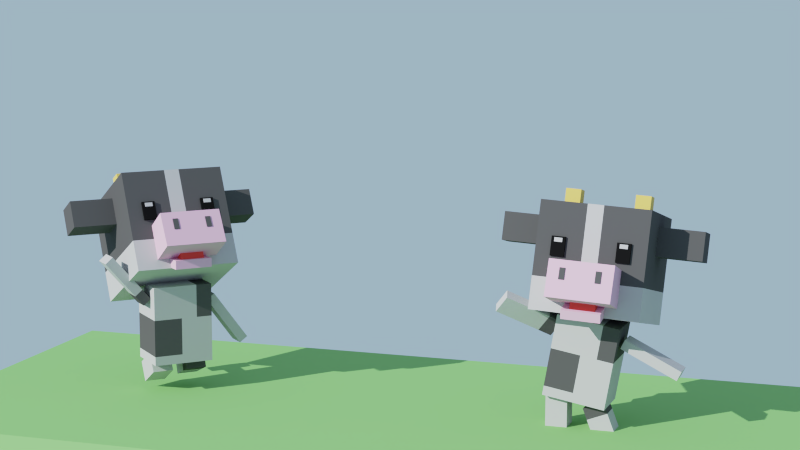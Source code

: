 # Source: Stage1-3_Challenge.blend  (saved by Blender 2.82.7; exported with 4.5.12 LTS)
import bpy
from mathutils import Matrix  # noqa: F401  (used for matrix-valued properties, if any)

bpy.ops.wm.read_factory_settings(use_empty=True)
scene = bpy.context.scene
scene.name = 'Scene'

# ---- collections
col_collection_1 = bpy.data.collections.new('Collection 1'); scene.collection.children.link(col_collection_1)
col_collection_2 = bpy.data.collections.new('Collection 2'); scene.collection.children.link(col_collection_2)
col_collection_cam = bpy.data.collections.new('Collection cam'); scene.collection.children.link(col_collection_cam)

# ---- materials (node trees are filled in below, after node groups)
mat_cow_white = bpy.data.materials.new('Cow_white')
mat_cow_white.alpha_threshold = 0.0
mat_cow_white.diffuse_color = (0.6982, 0.6982, 0.6982, 1.0)
mat_cow_white.roughness = 0.5
mat_cow_gray = bpy.data.materials.new('Cow_Gray')
mat_cow_gray.alpha_threshold = 0.0
mat_cow_gray.diffuse_color = (0.09463, 0.09463, 0.09463, 1.0)
mat_cow_gray.roughness = 0.5
mat_cow_pink = bpy.data.materials.new('Cow_Pink')
mat_cow_pink.alpha_threshold = 0.0
mat_cow_pink.diffuse_color = (0.8, 0.47, 0.6484, 1.0)
mat_cow_pink.roughness = 0.5
mat_mouth = bpy.data.materials.new('mouth')
mat_mouth.alpha_threshold = 0.0
mat_mouth.diffuse_color = (0.7991, 0.06663, 0.05127, 1.0)
mat_mouth.roughness = 0.5
mat_cow_horn = bpy.data.materials.new('Cow_Horn')
mat_cow_horn.alpha_threshold = 0.0
mat_cow_horn.diffuse_color = (0.8, 0.6016, 0.1403, 1.0)
mat_cow_horn.roughness = 0.5
mat_cow_black = bpy.data.materials.new('Cow_Black')
mat_cow_black.alpha_threshold = 0.0
mat_cow_black.diffuse_color = (0.009018, 0.009018, 0.009018, 1.0)
mat_cow_black.roughness = 0.5
mat_ground_brown = bpy.data.materials.new('Ground_Brown')
mat_ground_brown.alpha_threshold = 0.0
mat_ground_brown.diffuse_color = (0.3424, 0.1854, 0.08772, 1.0)
mat_ground_brown.roughness = 0.5
mat_ground_green = bpy.data.materials.new('Ground_Green')
mat_ground_green.alpha_threshold = 0.0
mat_ground_green.diffuse_color = (0.2684, 0.5596, 0.1923, 1.0)
mat_ground_green.roughness = 0.5

# ---- material node trees
mat_cow_white.use_nodes = True; mat_cow_white.node_tree.nodes.clear()
_N = mat_cow_white.node_tree.nodes; _L = mat_cow_white.node_tree.links
n0 = _N.new('ShaderNodeOutputMaterial'); n0.name = 'Material Output'; n0.location = (300, 300)
n1 = _N.new('ShaderNodeBsdfPrincipled'); n1.name = 'Principled BSDF'; n1.location = (10, 300)
n1.width = 150
n1.subsurface_method = 'BURLEY'
n1.inputs[0].default_value = (0.5173, 0.5173, 0.5173, 1.0)
n1.inputs[2].default_value = 0.9
n1.inputs[3].default_value = 1.45
n1.inputs[9].default_value = (1.0, 1.0, 1.0)
n1.inputs[27].default_value = (0.0, 0.0, 0.0, 1.0)
n1.inputs[28].default_value = 1.0
_L.new(n1.outputs[0], n0.inputs[0])
n0.is_active_output = True
mat_cow_gray.use_nodes = True; mat_cow_gray.node_tree.nodes.clear()
_N = mat_cow_gray.node_tree.nodes; _L = mat_cow_gray.node_tree.links
n0 = _N.new('ShaderNodeOutputMaterial'); n0.name = 'Material Output'; n0.location = (300, 300)
n1 = _N.new('ShaderNodeBsdfDiffuse'); n1.name = 'Diffuse BSDF'; n1.location = (10, 300)
n1.inputs[0].default_value = (0.09531, 0.09531, 0.09531, 1.0)
_L.new(n1.outputs[0], n0.inputs[0])
n0.is_active_output = True
mat_cow_pink.use_nodes = True; mat_cow_pink.node_tree.nodes.clear()
_N = mat_cow_pink.node_tree.nodes; _L = mat_cow_pink.node_tree.links
n0 = _N.new('ShaderNodeOutputMaterial'); n0.name = 'Material Output'; n0.location = (300, 300)
n1 = _N.new('ShaderNodeBsdfPrincipled'); n1.name = 'Principled BSDF'; n1.location = (10, 300)
n1.width = 150
n1.subsurface_method = 'BURLEY'
n1.inputs[0].default_value = (0.7991, 0.4678, 0.6514, 1.0)
n1.inputs[2].default_value = 0.9
n1.inputs[3].default_value = 1.45
n1.inputs[9].default_value = (1.0, 1.0, 1.0)
n1.inputs[27].default_value = (0.0, 0.0, 0.0, 1.0)
n1.inputs[28].default_value = 1.0
_L.new(n1.outputs[0], n0.inputs[0])
n0.is_active_output = True
mat_mouth.use_nodes = True; mat_mouth.node_tree.nodes.clear()
_N = mat_mouth.node_tree.nodes; _L = mat_mouth.node_tree.links
n0 = _N.new('ShaderNodeOutputMaterial'); n0.name = 'Material Output'; n0.location = (300, 300)
n1 = _N.new('ShaderNodeBsdfPrincipled'); n1.name = 'Principled BSDF'; n1.location = (10, 300)
n1.width = 150
n1.subsurface_method = 'BURLEY'
n1.inputs[0].default_value = (0.8, 0.06716, 0.05199, 1.0)
n1.inputs[2].default_value = 0.9
n1.inputs[3].default_value = 1.45
n1.inputs[9].default_value = (1.0, 1.0, 1.0)
n1.inputs[27].default_value = (0.0, 0.0, 0.0, 1.0)
n1.inputs[28].default_value = 1.0
_L.new(n1.outputs[0], n0.inputs[0])
n0.is_active_output = True
mat_cow_horn.use_nodes = True; mat_cow_horn.node_tree.nodes.clear()
_N = mat_cow_horn.node_tree.nodes; _L = mat_cow_horn.node_tree.links
n0 = _N.new('ShaderNodeOutputMaterial'); n0.name = 'Material Output'; n0.location = (300, 300)
n1 = _N.new('ShaderNodeBsdfPrincipled'); n1.name = 'Principled BSDF'; n1.location = (10, 300)
n1.width = 150
n1.subsurface_method = 'BURLEY'
n1.inputs[0].default_value = (0.7991, 0.6038, 0.1413, 1.0)
n1.inputs[2].default_value = 0.9
n1.inputs[3].default_value = 1.45
n1.inputs[9].default_value = (1.0, 1.0, 1.0)
n1.inputs[27].default_value = (0.0, 0.0, 0.0, 1.0)
n1.inputs[28].default_value = 1.0
_L.new(n1.outputs[0], n0.inputs[0])
n0.is_active_output = True
mat_cow_black.use_nodes = True; mat_cow_black.node_tree.nodes.clear()
_N = mat_cow_black.node_tree.nodes; _L = mat_cow_black.node_tree.links
n0 = _N.new('ShaderNodeOutputMaterial'); n0.name = 'Material Output'; n0.location = (300, 300)
n1 = _N.new('ShaderNodeBsdfDiffuse'); n1.name = 'Diffuse BSDF'; n1.location = (10, 300)
n1.inputs[0].default_value = (0.009134, 0.009134, 0.009134, 1.0)
_L.new(n1.outputs[0], n0.inputs[0])
n0.is_active_output = True
mat_ground_brown.use_nodes = True; mat_ground_brown.node_tree.nodes.clear()
_N = mat_ground_brown.node_tree.nodes; _L = mat_ground_brown.node_tree.links
n0 = _N.new('ShaderNodeOutputMaterial'); n0.name = 'マテリアル出力'; n0.location = (300, 300)
n1 = _N.new('ShaderNodeBsdfDiffuse'); n1.name = 'ディフューズBSDF'; n1.location = (10, 300)
n1.inputs[0].default_value = (0.3419, 0.1845, 0.08866, 1.0)
_L.new(n1.outputs[0], n0.inputs[0])
n0.is_active_output = True
mat_ground_green.use_nodes = True; mat_ground_green.node_tree.nodes.clear()
_N = mat_ground_green.node_tree.nodes; _L = mat_ground_green.node_tree.links
n0 = _N.new('ShaderNodeOutputMaterial'); n0.name = 'マテリアル出力'; n0.location = (300, 300)
n1 = _N.new('ShaderNodeBsdfDiffuse'); n1.name = 'ディフューズBSDF'; n1.location = (10, 300)
n1.inputs[0].default_value = (0.2705, 0.5583, 0.1912, 1.0)
_L.new(n1.outputs[0], n0.inputs[0])
n0.is_active_output = True

# ---- world
world_world = bpy.data.worlds.new('World'); scene.world = world_world
world_world.use_nodes = True; world_world.node_tree.nodes.clear()
_N = world_world.node_tree.nodes; _L = world_world.node_tree.links
n0 = _N.new('ShaderNodeOutputWorld'); n0.name = 'World Output'; n0.location = (300, 300)
n1 = _N.new('ShaderNodeBackground'); n1.name = 'Background'; n1.location = (10, 300)
n1.inputs[0].default_value = (0.4067, 0.5619, 0.723, 1.0)
_L.new(n1.outputs[0], n0.inputs[0])
n0.is_active_output = True
world_world.color = (0.05088, 0.05088, 0.05088)
world_world.use_sun_shadow = False
world_world.sun_shadow_jitter_overblur = 0.0
world_world.cycles.sampling_method = 'NONE'
world_world.cycles.sample_map_resolution = 256

# ---- cameras
cam_camera = bpy.data.cameras.new('Camera')
cam_camera.clip_end = 100.0
cam_camera.lens = 75.0
cam_camera.sensor_width = 32.0
cam_camera.sensor_height = 18.0
cam_camera.display_size = 2.0
cam_camera.dof.focus_distance = 0.0
cam_camera.dof.aperture_fstop = 128.0

# ---- lights
light_sun = bpy.data.lights.new('Sun', 'SUN')
light_sun.transmission_factor = 0.0
light_sun.energy = 5.0
light_sun.shadow_buffer_clip_start = 0.5
light_sun.shadow_soft_size = 0.1
light_sun.shadow_cascade_max_distance = 1000.0

# ---- meshes
me_hakoushi_body = bpy.data.meshes.new('Hakoushi_Body')
me_hakoushi_body.from_pydata([(0.1434, 0.1127, -0.07748), (0.1434, -0.1127, -0.07748), (-0.1434, -0.1127, -0.07748), (-0.1434, 0.1127, -0.07748), (0.1434, 0.1127, 0.2975), (0.1434, -0.1127, 0.2975), (-0.1434, -0.1127, 0.2975), (-0.1434, 0.1127, 0.2975), (-0.007431, 0.1127, -0.03415), (-0.007431, -0.1127, -0.03415), (-0.007431, 0.1127, 0.1412), (-0.007431, -0.1127, 0.1412), (-0.007431, -0.1127, 0.2975), (-0.007431, 0.1127, 0.2975), (-0.007431, -0.1127, -0.07748), (-0.007431, 0.1127, -0.07748), (-0.1434, 0.1127, 0.1412), (-0.1434, -0.1127, 0.1412), (0.1434, -0.1127, 0.1412), (0.1434, 0.1127, 0.1412), (-0.1434, 0.1127, -0.03415), (-0.1434, -0.1127, -0.03415), (0.1434, -0.1127, -0.03415), (0.1434, 0.1127, -0.03415), (0.068, 0.1127, -0.03415), (0.068, -0.1127, -0.03415), (0.068, 0.1127, 0.1412), (0.068, -0.1127, 0.1412), (0.068, -0.1127, 0.2975), (0.068, 0.1127, 0.2975), (0.068, -0.1127, -0.07748), (0.068, 0.1127, -0.07748)], [], [(15, 14, 2, 3), (13, 7, 6, 12), (19, 4, 5, 18), (11, 12, 6, 17), (17, 6, 7, 16), (8, 15, 3, 20), (25, 27, 11, 9), (29, 26, 10, 13), (30, 25, 9, 14), (26, 24, 8, 10), (23, 19, 18, 22), (9, 11, 17, 21), (21, 17, 16, 20), (13, 10, 16, 7), (0, 23, 22, 1), (14, 9, 21, 2), (2, 21, 20, 3), (10, 8, 20, 16), (24, 31, 15, 8), (27, 28, 12, 11), (29, 13, 12, 28), (31, 30, 14, 15), (0, 1, 30, 31), (4, 29, 28, 5), (18, 5, 28, 27), (23, 0, 31, 24), (19, 23, 24, 26), (1, 22, 25, 30), (4, 19, 26, 29), (22, 18, 27, 25)])
me_hakoushi_body.polygons.foreach_set('material_index', [0, 0, 1, 0, 0, 0, 0, 0, 0, 0, 0, 1, 1, 0, 0, 0, 0, 1, 0, 0, 0, 0, 0, 1, 1, 0, 0, 0, 1, 0])
me_hakoushi_body.materials.append(mat_cow_white)
me_hakoushi_body.materials.append(mat_cow_gray)
me_hakoushi_body.use_remesh_preserve_volume = False
me_hakoushi_body.use_remesh_preserve_attributes = False
me_hakoushi_body.use_mirror_vertex_groups = False
me_hakoushi_body.update()
me_hakoushi_leg_l = bpy.data.meshes.new('Hakoushi_Leg.L')
me_hakoushi_leg_l.from_pydata([(0.04954, 0.04954, -0.1432), (0.04954, -0.04954, -0.1432), (-0.04954, -0.04954, -0.1432), (-0.04954, 0.04954, -0.1432), (0.04954, 0.04954, 0.0), (0.04954, -0.04954, 0.0), (-0.04954, -0.04954, 0.0), (-0.04954, 0.04954, 0.0), (0.04954, 0.04954, -0.05326), (0.04954, -0.04954, -0.05326), (-0.04954, -0.04954, -0.05326), (-0.04954, 0.04954, -0.05326)], [], [(0, 1, 2, 3), (4, 7, 6, 5), (8, 4, 5, 9), (9, 5, 6, 10), (10, 6, 7, 11), (8, 0, 3, 11), (4, 8, 11, 7), (2, 10, 11, 3), (1, 9, 10, 2), (0, 8, 9, 1)])
me_hakoushi_leg_l.polygons.foreach_set('material_index', [0, 1, 1, 1, 1, 0, 1, 0, 0, 0])
me_hakoushi_leg_l.materials.append(mat_cow_white)
me_hakoushi_leg_l.materials.append(mat_cow_gray)
me_hakoushi_leg_l.use_remesh_preserve_volume = False
me_hakoushi_leg_l.use_remesh_preserve_attributes = False
me_hakoushi_leg_l.use_mirror_vertex_groups = False
me_hakoushi_leg_l.update()
me_hakoushi_arm_r = bpy.data.meshes.new('Hakoushi_Arm.R')
me_hakoushi_arm_r.from_pydata([(-0.2824, 0.04954, -0.02309), (-0.2824, -0.04954, -0.02309), (-0.2824, -0.04954, 0.02309), (-0.2824, 0.04954, 0.02309), (0.0, 0.04954, -0.02309), (0.0, -0.04954, -0.02309), (0.0, -0.04954, 0.02309), (0.0, 0.04954, 0.02309), (-0.06422, 0.04954, -0.02309), (-0.06422, -0.04954, -0.02309), (-0.06422, -0.04954, 0.02309), (-0.06422, 0.04954, 0.02309)], [], [(0, 1, 2, 3), (4, 7, 6, 5), (8, 4, 5, 9), (9, 5, 6, 10), (10, 6, 7, 11), (8, 0, 3, 11), (4, 8, 11, 7), (2, 10, 11, 3), (1, 9, 10, 2), (0, 8, 9, 1)])
me_hakoushi_arm_r.polygons.foreach_set('material_index', [0, 1, 1, 1, 1, 0, 1, 0, 0, 0])
me_hakoushi_arm_r.materials.append(mat_cow_white)
me_hakoushi_arm_r.materials.append(mat_cow_gray)
me_hakoushi_arm_r.use_remesh_preserve_volume = False
me_hakoushi_arm_r.use_remesh_preserve_attributes = False
me_hakoushi_arm_r.use_mirror_vertex_groups = False
me_hakoushi_arm_r.update()
me_hakoushi_arm_l = bpy.data.meshes.new('Hakoushi_Arm.L')
me_hakoushi_arm_l.from_pydata([(0.2824, 0.04954, 0.02309), (0.2824, -0.04954, 0.02309), (0.2824, -0.04954, -0.02309), (0.2824, 0.04954, -0.02309), (0.0, 0.04954, 0.02309), (0.0, -0.04954, 0.02309), (0.0, -0.04954, -0.02309), (0.0, 0.04954, -0.02309)], [], [(0, 1, 2, 3), (4, 7, 6, 5), (0, 4, 5, 1), (1, 5, 6, 2), (2, 6, 7, 3), (4, 0, 3, 7)])
me_hakoushi_arm_l.materials.append(mat_cow_white)
me_hakoushi_arm_l.use_remesh_preserve_volume = False
me_hakoushi_arm_l.use_remesh_preserve_attributes = False
me_hakoushi_arm_l.use_mirror_vertex_groups = False
me_hakoushi_arm_l.update()
me_hakoushi_leg_r = bpy.data.meshes.new('Hakoushi_Leg.R')
me_hakoushi_leg_r.from_pydata([(0.04954, 0.04954, -0.1432), (0.04954, -0.04954, -0.1432), (-0.04954, -0.04954, -0.1432), (-0.04954, 0.04954, -0.1432), (0.04954, 0.04954, 0.0), (0.04954, -0.04954, 0.0), (-0.04954, -0.04954, 0.0), (-0.04954, 0.04954, 0.0)], [], [(0, 1, 2, 3), (4, 7, 6, 5), (0, 4, 5, 1), (1, 5, 6, 2), (2, 6, 7, 3), (4, 0, 3, 7)])
me_hakoushi_leg_r.materials.append(mat_cow_white)
me_hakoushi_leg_r.use_remesh_preserve_volume = False
me_hakoushi_leg_r.use_remesh_preserve_attributes = False
me_hakoushi_leg_r.use_mirror_vertex_groups = False
me_hakoushi_leg_r.update()
me_hakoushi_head = bpy.data.meshes.new('Hakoushi_Head')
me_hakoushi_head.from_pydata([(0.2473, 0.2473, 1.49e-08), (0.2473, -0.2473, 1.49e-08), (-0.2473, -0.2473, 1.49e-08), (-0.2473, 0.2473, 1.49e-08), (0.2473, 0.2473, 0.4863), (0.2473, -0.2473, 0.4863), (-0.2473, -0.2473, 0.4863), (-0.2473, 0.2473, 0.4863), (0.1448, -0.1966, 0.04195), (0.1448, -0.4073, 0.06094), (-0.1448, -0.4073, 0.06094), (-0.1448, -0.1966, 0.04195), (0.1448, -0.1816, 0.2085), (0.1448, -0.3923, 0.2275), (-0.1448, -0.3923, 0.2275), (-0.1448, -0.1816, 0.2085), (0.09077, -0.2163, 0.01615), (0.09077, -0.3031, -0.02523), (-0.08569, -0.3031, -0.02523), (-0.08569, -0.2163, 0.01615), (0.09077, -0.2343, 0.05402), (0.09077, -0.3212, 0.01265), (-0.08569, -0.3212, 0.01265), (-0.08569, -0.2343, 0.05402), (0.06107, -0.2461, 0.01045), (0.06107, -0.3003, 0.003608), (-0.05091, -0.3003, 0.003608), (-0.05091, -0.2461, 0.01045), (0.06107, -0.2557, 0.08665), (0.06107, -0.3099, 0.0798), (-0.05091, -0.3099, 0.0798), (-0.05091, -0.2557, 0.08665), (0.2473, 0.2473, 0.1491), (0.2473, -0.2473, 0.1491), (-0.2473, -0.2473, 0.1491), (-0.2473, 0.2473, 0.1491), (0.03653, 0.2473, 1.49e-08), (-0.03653, 0.2473, 1.49e-08), (0.03653, -0.2473, 1.49e-08), (-0.03653, -0.2473, 1.49e-08), (0.03653, 0.2473, 0.4863), (-0.03653, 0.2473, 0.4863), (0.03653, -0.2473, 0.4863), (-0.03653, -0.2473, 0.4863), (0.03653, 0.2473, 0.1491), (-0.03653, 0.2473, 0.1491), (0.03653, -0.2473, 0.1491), (-0.03653, -0.2473, 0.1491), (-0.1274, -0.2481, 0.3066), (-0.1274, -0.2613, 0.3066), (-0.1636, -0.2613, 0.3066), (-0.1636, -0.2481, 0.3066), (-0.1274, -0.2481, 0.3252), (-0.1274, -0.2613, 0.3252), (-0.1636, -0.2613, 0.3252), (-0.1636, -0.2481, 0.3252), (-0.1142, -0.1961, 0.2438), (-0.1142, -0.2587, 0.2438), (-0.1768, -0.2587, 0.2438), (-0.1768, -0.1961, 0.2438), (-0.1142, -0.1961, 0.3314), (-0.1142, -0.2587, 0.3314), (-0.1768, -0.2587, 0.3314), (-0.1768, -0.1961, 0.3314), (-0.1944, -0.02124, 0.5613), (-0.1246, -0.02124, 0.5613), (-0.1944, 0.04851, 0.5613), (-0.1246, 0.04851, 0.5613), (-0.1943, -0.02122, 0.4788), (-0.1246, -0.02122, 0.4788), (-0.1943, 0.04849, 0.4788), (-0.1246, 0.04849, 0.4788), (-0.2036, 0.07908, 0.4277), (-0.2036, 0.07908, 0.2968), (-0.2036, -0.05181, 0.4277), (-0.2036, -0.05181, 0.2968), (-0.4555, 0.07908, 0.4277), (-0.4555, 0.07908, 0.2968), (-0.4555, -0.05181, 0.4277), (-0.4555, -0.05181, 0.2968), (-0.06688, -0.3919, 0.1413), (-0.06688, -0.4032, 0.1423), (-0.09215, -0.4032, 0.1423), (-0.09215, -0.3919, 0.1413), (-0.06688, -0.3871, 0.1926), (-0.06688, -0.3984, 0.1936), (-0.09215, -0.3984, 0.1936), (-0.09215, -0.3871, 0.1926), (0.1274, -0.2481, 0.3066), (0.1274, -0.2613, 0.3066), (0.1636, -0.2613, 0.3066), (0.1636, -0.2481, 0.3066), (0.1274, -0.2481, 0.3252), (0.1274, -0.2613, 0.3252), (0.1636, -0.2613, 0.3252), (0.1636, -0.2481, 0.3252), (0.1142, -0.1961, 0.2438), (0.1142, -0.2587, 0.2438), (0.1768, -0.2587, 0.2438), (0.1768, -0.1961, 0.2438), (0.1142, -0.1961, 0.3314), (0.1142, -0.2587, 0.3314), (0.1768, -0.2587, 0.3314), (0.1768, -0.1961, 0.3314), (0.1944, -0.02124, 0.5613), (0.1246, -0.02124, 0.5613), (0.1944, 0.04851, 0.5613), (0.1246, 0.04851, 0.5613), (0.1943, -0.02122, 0.4788), (0.1246, -0.02122, 0.4788), (0.1943, 0.04849, 0.4788), (0.1246, 0.04849, 0.4788), (0.2036, 0.07908, 0.4277), (0.2036, 0.07908, 0.2968), (0.2036, -0.05181, 0.4277), (0.2036, -0.05181, 0.2968), (0.4555, 0.07908, 0.4277), (0.4555, 0.07908, 0.2968), (0.4555, -0.05181, 0.4277), (0.4555, -0.05181, 0.2968), (0.06688, -0.3919, 0.1413), (0.06688, -0.4032, 0.1423), (0.09215, -0.4032, 0.1423), (0.09215, -0.3919, 0.1413), (0.06688, -0.3871, 0.1926), (0.06688, -0.3984, 0.1936), (0.09215, -0.3984, 0.1936), (0.09215, -0.3871, 0.1926)], [], [(37, 39, 2, 3), (41, 7, 6, 43), (32, 4, 5, 33), (47, 43, 6, 34), (34, 6, 7, 35), (45, 37, 3, 35), (8, 9, 10, 11), (12, 15, 14, 13), (8, 12, 13, 9), (9, 13, 14, 10), (10, 14, 15, 11), (12, 8, 11, 15), (16, 17, 18, 19), (20, 23, 22, 21), (16, 20, 21, 17), (17, 21, 22, 18), (18, 22, 23, 19), (20, 16, 19, 23), (24, 25, 26, 27), (28, 31, 30, 29), (24, 28, 29, 25), (25, 29, 30, 26), (26, 30, 31, 27), (28, 24, 27, 31), (41, 45, 35, 7), (2, 34, 35, 3), (39, 47, 34, 2), (0, 32, 33, 1), (1, 33, 46, 38), (38, 46, 47, 39), (4, 32, 44, 40), (40, 44, 45, 41), (32, 0, 36, 44), (44, 36, 37, 45), (33, 5, 42, 46), (46, 42, 43, 47), (4, 40, 42, 5), (40, 41, 43, 42), (0, 1, 38, 36), (36, 38, 39, 37), (48, 49, 50, 51), (52, 55, 54, 53), (48, 52, 53, 49), (49, 53, 54, 50), (50, 54, 55, 51), (52, 48, 51, 55), (56, 57, 58, 59), (60, 63, 62, 61), (56, 60, 61, 57), (57, 61, 62, 58), (58, 62, 63, 59), (60, 56, 59, 63), (66, 67, 71, 70), (66, 70, 68, 64), (68, 69, 65, 64), (71, 67, 65, 69), (64, 65, 67, 66), (70, 71, 69, 68), (77, 73, 75, 79), (79, 78, 76, 77), (72, 76, 78, 74), (73, 72, 74, 75), (77, 76, 72, 73), (75, 74, 78, 79), (80, 81, 82, 83), (84, 87, 86, 85), (80, 84, 85, 81), (81, 85, 86, 82), (82, 86, 87, 83), (84, 80, 83, 87), (88, 91, 90, 89), (92, 93, 94, 95), (88, 89, 93, 92), (89, 90, 94, 93), (90, 91, 95, 94), (92, 95, 91, 88), (96, 99, 98, 97), (100, 101, 102, 103), (96, 97, 101, 100), (97, 98, 102, 101), (98, 99, 103, 102), (100, 103, 99, 96), (106, 110, 111, 107), (106, 104, 108, 110), (108, 104, 105, 109), (111, 109, 105, 107), (104, 106, 107, 105), (110, 108, 109, 111), (117, 119, 115, 113), (119, 117, 116, 118), (112, 114, 118, 116), (113, 115, 114, 112), (117, 113, 112, 116), (115, 119, 118, 114), (120, 123, 122, 121), (124, 125, 126, 127), (120, 121, 125, 124), (121, 122, 126, 125), (122, 123, 127, 126), (124, 127, 123, 120)])
me_hakoushi_head.polygons.foreach_set('material_index', [3, 2, 2, 2, 2, 3, 0, 0, 0, 0, 0, 0, 0, 0, 0, 0, 0, 0, 1, 1, 1, 1, 1, 1, 2, 3, 3, 3, 3, 3, 2, 3, 3, 3, 2, 3, 2, 3, 3, 3, 3, 3, 3, 3, 3, 3, 5, 5, 5, 5, 5, 5, 4, 4, 4, 4, 4, 4, 2, 2, 2, 2, 2, 2, 2, 2, 2, 2, 2, 2, 3, 3, 3, 3, 3, 3, 5, 5, 5, 5, 5, 5, 4, 4, 4, 4, 4, 4, 2, 2, 2, 2, 2, 2, 2, 2, 2, 2, 2, 2])
_uv = me_hakoushi_head.uv_layers.new(name='UVMap')
_uv.uv.foreach_set('vector', [0.0, 0.0, 0.0, 0.0, 0.0, 0.0, 0.0, 0.0, 0.0, 0.0, 0.0, 0.0, 0.0, 0.0, 0.0, 0.0, 0.0, 0.0, 0.0, 0.0, 0.0, 0.0, 0.0, 0.0, 0.0, 0.0, 0.0, 0.0, 0.0, 0.0, 0.0, 0.0, 0.0, 0.0, 0.0, 0.0, 0.0, 0.0, 0.0, 0.0, 0.0, 0.0, 0.0, 0.0, 0.0, 0.0, 0.0, 0.0, 0.0, 0.0, 0.0, 0.0, 0.0, 0.0, 0.0, 0.0, 0.0, 0.0, 0.0, 0.0, 0.0, 0.0, 0.0, 0.0, 0.0, 0.0, 0.0, 0.0, 0.0, 0.0, 0.0, 0.0, 0.0, 0.0, 0.0, 0.0, 0.0, 0.0, 0.0, 0.0, 0.0, 0.0, 0.0, 0.0, 0.0, 0.0, 0.0, 0.0, 0.0, 0.0, 0.0, 0.0, 0.0, 0.0, 0.0, 0.0, 0.0, 0.0, 0.0, 0.0, 0.0, 0.0, 0.0, 0.0, 0.0, 0.0, 0.0, 0.0, 0.0, 0.0, 0.0, 0.0, 0.0, 0.0, 0.0, 0.0, 0.0, 0.0, 0.0, 0.0, 0.0, 0.0, 0.0, 0.0, 0.0, 0.0, 0.0, 0.0, 0.0, 0.0, 0.0, 0.0, 0.0, 0.0, 0.0, 0.0, 0.0, 0.0, 0.0, 0.0, 0.0, 0.0, 0.0, 0.0, 0.0, 0.0, 0.0, 0.0, 0.0, 0.0, 0.0, 0.0, 0.0, 0.0, 0.0, 0.0, 0.0, 0.0, 0.0, 0.0, 0.0, 0.0, 0.0, 0.0, 0.0, 0.0, 0.0, 0.0, 0.0, 0.0, 0.0, 0.0, 0.0, 0.0, 0.0, 0.0, 0.0, 0.0, 0.0, 0.0, 0.0, 0.0, 0.0, 0.0, 0.0, 0.0, 0.0, 0.0, 0.0, 0.0, 0.0, 0.0, 0.0, 0.0, 0.0, 0.0, 0.0, 0.0, 0.0, 0.0, 0.0, 0.0, 0.0, 0.0, 0.0, 0.0, 0.0, 0.0, 0.0, 0.0, 0.0, 0.0, 0.0, 0.0, 0.0, 0.0, 0.0, 0.0, 0.0, 0.0, 0.0, 0.0, 0.0, 0.0, 0.0, 0.0, 0.0, 0.0, 0.0, 0.0, 0.0, 0.0, 0.0, 0.0, 0.0, 0.0, 0.0, 0.0, 0.0, 0.0, 0.0, 0.0, 0.0, 0.0, 0.0, 0.0, 0.0, 0.0, 0.0, 0.0, 0.0, 0.0, 0.0, 0.0, 0.0, 0.0, 0.0, 0.0, 0.0, 0.0, 0.0, 0.0, 0.0, 0.0, 0.0, 0.0, 0.0, 0.0, 0.0, 0.0, 0.0, 0.0, 0.0, 0.0, 0.0, 0.0, 0.0, 0.0, 0.0, 0.0, 0.0, 0.0, 0.0, 0.0, 0.0, 0.0, 0.0, 0.0, 0.0, 0.0, 0.0, 0.0, 0.0, 0.0, 0.0, 0.0, 0.0, 0.0, 0.0, 0.0, 0.0, 0.0, 0.0, 0.0, 0.0, 0.0, 0.0, 0.0, 0.0, 0.0, 0.0, 0.0, 0.0, 0.0, 0.0, 0.0, 0.0, 0.0, 0.0, 0.0, 0.0, 0.0, 1.0, 0.0, 1.0, 1.0, 0.0, 1.0, 0.0, 0.0, 1.0, 0.0, 1.0, 1.0, 0.0, 1.0, 0.0, 0.0, 1.0, 0.0, 1.0, 1.0, 0.0, 1.0, 0.0, 0.0, 1.0, 0.0, 1.0, 1.0, 0.0, 1.0, 0.0, 0.0, 1.0, 0.0, 1.0, 1.0, 0.0, 1.0, 0.0, 0.0, 1.0, 0.0, 1.0, 1.0, 0.0, 1.0, 0.0, 0.0, 0.0, 0.0, 0.0, 0.0, 0.0, 0.0, 0.0, 0.0, 0.0, 0.0, 0.0, 0.0, 0.0, 0.0, 0.0, 0.0, 0.0, 0.0, 0.0, 0.0, 0.0, 0.0, 0.0, 0.0, 0.0, 0.0, 0.0, 0.0, 0.0, 0.0, 0.0, 0.0, 0.0, 0.0, 0.0, 0.0, 0.0, 0.0, 0.0, 0.0, 0.0, 0.0, 0.0, 0.0, 0.0, 0.0, 0.0, 0.0, 0.0, 0.0, 0.0, 0.0, 0.0, 0.0, 0.0, 0.0, 0.0, 0.0, 0.0, 0.0, 0.0, 0.0, 0.0, 0.0, 0.0, 0.0, 0.0, 0.0, 0.0, 0.0, 0.0, 0.0, 0.0, 0.0, 0.0, 0.0, 0.0, 0.0, 0.0, 0.0, 0.0, 0.0, 0.0, 0.0, 0.0, 0.0, 0.0, 0.0, 0.0, 0.0, 0.0, 0.0, 0.0, 0.0, 0.0, 0.0, 0.0, 0.0, 0.0, 0.0, 0.0, 0.0, 0.0, 0.0, 0.0, 0.0, 0.0, 0.0, 0.0, 0.0, 0.0, 0.0, 0.0, 0.0, 0.0, 0.0, 0.0, 0.0, 0.0, 0.0, 0.0, 0.0, 0.0, 0.0, 0.0, 0.0, 0.0, 0.0, 0.0, 0.0, 0.0, 0.0, 0.0, 0.0, 0.0, 0.0, 0.0, 0.0, 0.0, 0.0, 0.0, 0.0, 0.0, 0.0, 0.0, 0.0, 0.0, 0.0, 0.0, 0.0, 0.0, 0.0, 0.0, 0.0, 0.0, 0.0, 0.0, 0.0, 0.0, 0.0, 0.0, 0.0, 0.0, 0.0, 0.0, 0.0, 0.0, 0.0, 0.0, 0.0, 0.0, 0.0, 0.0, 0.0, 0.0, 0.0, 0.0, 0.0, 0.0, 0.0, 0.0, 0.0, 0.0, 0.0, 0.0, 0.0, 0.0, 0.0, 0.0, 0.0, 0.0, 0.0, 0.0, 1.0, 1.0, 1.0, 1.0, 0.0, 0.0, 0.0, 0.0, 1.0, 1.0, 1.0, 1.0, 0.0, 0.0, 0.0, 0.0, 1.0, 1.0, 1.0, 1.0, 0.0, 0.0, 0.0, 0.0, 1.0, 1.0, 1.0, 1.0, 0.0, 0.0, 0.0, 0.0, 1.0, 1.0, 1.0, 1.0, 0.0, 0.0, 0.0, 0.0, 1.0, 1.0, 1.0, 1.0, 0.0, 0.0, 0.0, 0.0, 0.0, 0.0, 0.0, 0.0, 0.0, 0.0, 0.0, 0.0, 0.0, 0.0, 0.0, 0.0, 0.0, 0.0, 0.0, 0.0, 0.0, 0.0, 0.0, 0.0, 0.0, 0.0, 0.0, 0.0, 0.0, 0.0, 0.0, 0.0, 0.0, 0.0, 0.0, 0.0, 0.0, 0.0, 0.0, 0.0, 0.0, 0.0, 0.0, 0.0, 0.0, 0.0, 0.0, 0.0, 0.0, 0.0, 0.0, 0.0, 0.0, 0.0, 0.0, 0.0, 0.0, 0.0, 0.0, 0.0, 0.0, 0.0, 0.0, 0.0, 0.0, 0.0, 0.0, 0.0, 0.0, 0.0, 0.0, 0.0, 0.0, 0.0, 0.0, 0.0, 0.0, 0.0, 0.0, 0.0, 0.0, 0.0, 0.0, 0.0, 0.0, 0.0, 0.0, 0.0, 0.0, 0.0, 0.0, 0.0, 0.0, 0.0, 0.0, 0.0, 0.0, 0.0, 0.0, 0.0, 0.0, 0.0, 0.0, 0.0, 0.0, 0.0, 0.0, 0.0, 0.0, 0.0, 0.0, 0.0, 0.0, 0.0, 0.0, 0.0, 0.0, 0.0, 0.0, 0.0, 0.0, 0.0, 0.0, 0.0, 0.0, 0.0, 0.0, 0.0, 0.0, 0.0, 0.0, 0.0, 0.0, 0.0, 0.0, 0.0, 0.0, 0.0, 0.0, 0.0, 0.0, 0.0, 0.0, 0.0, 0.0, 0.0, 0.0, 0.0, 0.0, 0.0, 0.0, 0.0, 0.0, 0.0, 0.0, 0.0, 0.0, 0.0, 0.0, 0.0, 0.0, 0.0, 0.0, 0.0, 0.0, 0.0, 0.0, 0.0, 0.0, 0.0, 0.0, 0.0, 0.0, 0.0, 0.0, 0.0, 0.0, 0.0, 0.0, 0.0, 0.0, 0.0, 0.0, 0.0, 0.0, 0.0, 0.0, 0.0, 0.0, 0.0, 0.0, 0.0, 0.0])
me_hakoushi_head.materials.append(mat_cow_pink)
me_hakoushi_head.materials.append(mat_mouth)
me_hakoushi_head.materials.append(mat_cow_gray)
me_hakoushi_head.materials.append(mat_cow_white)
me_hakoushi_head.materials.append(mat_cow_horn)
me_hakoushi_head.materials.append(mat_cow_black)
me_hakoushi_head.use_remesh_preserve_volume = False
me_hakoushi_head.use_remesh_preserve_attributes = False
me_hakoushi_head.use_mirror_vertex_groups = False
me_hakoushi_head.update()
me_hakoushi_tail = bpy.data.meshes.new('Hakoushi_Tail')
me_hakoushi_tail.from_pydata([(0.04088, 0.1029, -0.03875), (0.04088, 0.02111, -0.03875), (-0.04088, 0.02111, -0.03875), (-0.04088, 0.1029, -0.03875), (0.04088, 0.1029, 0.03875), (0.04088, 0.02111, 0.03875), (-0.04088, 0.02111, 0.03875), (-0.04088, 0.1029, 0.03875), (0.0181, 0.02789, -0.01716), (0.0181, -0.08377, -0.01716), (-0.0181, -0.08377, -0.01716), (-0.0181, 0.02789, -0.01716), (0.0181, 0.02789, 0.01716), (0.0181, -0.08377, 0.01716), (-0.0181, -0.08377, 0.01716), (-0.0181, 0.02789, 0.01716)], [], [(0, 1, 2, 3), (4, 7, 6, 5), (0, 4, 5, 1), (1, 5, 6, 2), (2, 6, 7, 3), (4, 0, 3, 7), (8, 9, 10, 11), (12, 15, 14, 13), (8, 12, 13, 9), (9, 13, 14, 10), (10, 14, 15, 11), (12, 8, 11, 15)])
me_hakoushi_tail.materials.append(mat_cow_white)
me_hakoushi_tail.use_remesh_preserve_volume = False
me_hakoushi_tail.use_remesh_preserve_attributes = False
me_hakoushi_tail.use_mirror_vertex_groups = False
me_hakoushi_tail.update()
me_ground = bpy.data.meshes.new('Ground')
me_ground.from_pydata([(-1.0, -1.0, -1.0), (-1.0, -1.0, 0.0), (-1.0, 1.0, -1.0), (-1.0, 1.0, 0.0), (3.0, -1.0, -1.0), (3.0, -1.0, 0.0), (3.0, 1.0, -1.0), (3.0, 1.0, 0.0), (-1.0, -1.0, -0.2), (-1.0, 1.0, -0.2), (3.0, 1.0, -0.2), (3.0, -1.0, -0.2)], [], [(8, 1, 3, 9), (9, 3, 7, 10), (10, 7, 5, 11), (11, 5, 1, 8), (2, 6, 4, 0), (7, 3, 1, 5), (4, 11, 8, 0), (6, 10, 11, 4), (2, 9, 10, 6), (0, 8, 9, 2)])
me_ground.polygons.foreach_set('material_index', [1, 1, 1, 1, 0, 1, 0, 0, 0, 0])
me_ground.materials.append(mat_ground_brown)
me_ground.materials.append(mat_ground_green)
me_ground.use_remesh_preserve_volume = False
me_ground.use_remesh_preserve_attributes = False
me_ground.use_mirror_vertex_groups = False
me_ground.update()

# ---- objects
ob_hakoushi_body = bpy.data.objects.new('Hakoushi_Body', me_hakoushi_body)
ob_hakoushi_leg_l = bpy.data.objects.new('Hakoushi_Leg.L', me_hakoushi_leg_l)
ob_hakoushi_arm_r = bpy.data.objects.new('Hakoushi_Arm.R', me_hakoushi_arm_r)
ob_hakoushi_arm_l = bpy.data.objects.new('Hakoushi_Arm.L', me_hakoushi_arm_l)
ob_hakoushi_leg_r = bpy.data.objects.new('Hakoushi_Leg.R', me_hakoushi_leg_r)
ob_hakoushi_head = bpy.data.objects.new('Hakoushi_Head', me_hakoushi_head)
ob_hakoushi_tail = bpy.data.objects.new('Hakoushi_Tail', me_hakoushi_tail)
ob_sun = bpy.data.objects.new('Sun', light_sun)
ob_ground = bpy.data.objects.new('Ground', me_ground)
ob_reference_hakoushi_body = bpy.data.objects.new('Reference_HakoUshi_Body', me_hakoushi_body)
ob_reference_hakoushi_tail = bpy.data.objects.new('Reference_Hakoushi_tail', me_hakoushi_tail)
ob_reference_hakoushi_head = bpy.data.objects.new('Reference_Hakoushi_Head', me_hakoushi_head)
ob_reference_hakoushi_leg_r = bpy.data.objects.new('Reference_Hakoushi_leg.R', me_hakoushi_leg_r)
ob_reference_hakoushi_arm_l = bpy.data.objects.new('Reference_Hakoushi_arm.L', me_hakoushi_arm_l)
ob_reference_hakoushi_arm_r = bpy.data.objects.new('Reference_Hakoushi_arm.R', me_hakoushi_arm_r)
ob_reference_hakoushi_leg_l = bpy.data.objects.new('Reference_Hakoushi_leg.L', me_hakoushi_leg_l)
ob_camera = bpy.data.objects.new('Camera', cam_camera)

# ---- transforms, parenting, visibility, modifiers, constraints
ob_hakoushi_body.location = (-0.004682, -0.0006374, 0.2252)
ob_hakoushi_body.rotation_euler = (0.0, -0.0, 0.7923)
ob_hakoushi_body.lock_rotations_4d = False
ob_hakoushi_body.empty_display_type = 'ARROWS'
ob_hakoushi_body.lineart.crease_threshold = 0.0
ob_hakoushi_leg_l.parent = ob_hakoushi_body
ob_hakoushi_leg_l.matrix_parent_inverse = Matrix(((1.0, -0.0, 0.0, 9.071e-10), (-0.0, 1.0, -0.0, 0.0), (0.0, 0.0, 1.0, -0.2207), (-0.0, 0.0, -0.0, 1.0)))
ob_hakoushi_leg_l.location = (0.085, -0.02893, 0.1429)
ob_hakoushi_leg_l.rotation_euler = (1.191, -0.0, 0.0)
ob_hakoushi_leg_l.lock_rotations_4d = False
ob_hakoushi_leg_l.empty_display_type = 'ARROWS'
ob_hakoushi_leg_l.lineart.crease_threshold = 0.0
ob_hakoushi_arm_r.parent = ob_hakoushi_body
ob_hakoushi_arm_r.matrix_parent_inverse = Matrix(((1.0, -0.0, 0.0, 9.071e-10), (-0.0, 1.0, -0.0, 0.0), (0.0, 0.0, 1.0, -0.2207), (-0.0, 0.0, -0.0, 1.0)))
ob_hakoushi_arm_r.location = (-0.1588, -0.01095, 0.4438)
ob_hakoushi_arm_r.rotation_euler = (0.0, 0.8643, 0.0)
ob_hakoushi_arm_r.lock_rotations_4d = False
ob_hakoushi_arm_r.empty_display_type = 'ARROWS'
ob_hakoushi_arm_r.lineart.crease_threshold = 0.0
ob_hakoushi_arm_l.parent = ob_hakoushi_body
ob_hakoushi_arm_l.matrix_parent_inverse = Matrix(((1.0, -0.0, 0.0, 9.071e-10), (-0.0, 1.0, -0.0, 0.0), (0.0, 0.0, 1.0, -0.2207), (-0.0, 0.0, -0.0, 1.0)))
ob_hakoushi_arm_l.location = (0.1588, -0.01095, 0.4438)
ob_hakoushi_arm_l.rotation_euler = (0.0, 0.9376, 0.0)
ob_hakoushi_arm_l.lock_rotations_4d = False
ob_hakoushi_arm_l.empty_display_type = 'ARROWS'
ob_hakoushi_arm_l.lineart.crease_threshold = 0.0
ob_hakoushi_leg_r.parent = ob_hakoushi_body
ob_hakoushi_leg_r.matrix_parent_inverse = Matrix(((1.0, -0.0, 0.0, 9.071e-10), (-0.0, 1.0, -0.0, 0.0), (0.0, 0.0, 1.0, -0.2207), (-0.0, 0.0, -0.0, 1.0)))
ob_hakoushi_leg_r.location = (-0.085, -0.02893, 0.1429)
ob_hakoushi_leg_r.rotation_euler = (1.052, -0.0, 0.0)
ob_hakoushi_leg_r.lock_rotations_4d = False
ob_hakoushi_leg_r.empty_display_type = 'ARROWS'
ob_hakoushi_leg_r.lineart.crease_threshold = 0.0
ob_hakoushi_head.parent = ob_hakoushi_body
ob_hakoushi_head.matrix_parent_inverse = Matrix(((1.0, -0.0, 0.0, 9.071e-10), (-0.0, 1.0, -0.0, 0.0), (0.0, 0.0, 1.0, -0.2207), (-0.0, 0.0, -0.0, 1.0)))
ob_hakoushi_head.location = (1.49e-08, 0.01593, 0.5134)
ob_hakoushi_head.rotation_euler = (-0.4751, -0.0, 0.0)
ob_hakoushi_head.lock_rotations_4d = False
ob_hakoushi_head.empty_display_type = 'ARROWS'
ob_hakoushi_head.lineart.crease_threshold = 0.0
ob_hakoushi_tail.parent = ob_hakoushi_body
ob_hakoushi_tail.matrix_parent_inverse = Matrix(((1.0, -0.0, 0.0, 9.071e-10), (-0.0, 1.0, -0.0, 0.0), (0.0, 0.0, 1.0, -0.2207), (-0.0, 0.0, -0.0, 1.0)))
ob_hakoushi_tail.location = (-1.583e-08, 0.1816, 0.2129)
ob_hakoushi_tail.lock_rotations_4d = False
ob_hakoushi_tail.empty_display_type = 'ARROWS'
ob_hakoushi_tail.lineart.crease_threshold = 0.0
ob_sun.location = (4.0, 0.0, 8.0)
ob_sun.rotation_euler = (-0.6981, -0.8727, 1.745)
ob_sun.lineart.crease_threshold = 0.0
ob_ground.location = (0.0, 0.0, 0.0)
ob_ground.lineart.crease_threshold = 0.0
ob_reference_hakoushi_body.location = (2.0, 0.0, 0.2019)
ob_reference_hakoushi_body.rotation_euler = (-5.716e-10, 0.173, 2.321e-08)
ob_reference_hakoushi_body.lock_rotations_4d = False
ob_reference_hakoushi_body.empty_display_type = 'ARROWS'
ob_reference_hakoushi_body.lineart.crease_threshold = 0.0
ob_reference_hakoushi_tail.parent = ob_reference_hakoushi_body
ob_reference_hakoushi_tail.matrix_parent_inverse = Matrix(((1.0, 0.0, 0.0, 9.071e-10), (0.0, 1.0, 0.0, 1.282), (0.0, 0.0, 1.0, -0.2207), (0.0, 0.0, 0.0, 1.0)))
ob_reference_hakoushi_tail.location = (-1.583e-08, -1.101, 0.2129)
ob_reference_hakoushi_tail.lock_rotations_4d = False
ob_reference_hakoushi_tail.empty_display_type = 'ARROWS'
ob_reference_hakoushi_tail.lineart.crease_threshold = 0.0
ob_reference_hakoushi_head.parent = ob_reference_hakoushi_body
ob_reference_hakoushi_head.matrix_parent_inverse = Matrix(((1.0, 0.0, 0.0, 9.071e-10), (0.0, 1.0, 0.0, 1.282), (0.0, 0.0, 1.0, -0.2207), (0.0, 0.0, 0.0, 1.0)))
ob_reference_hakoushi_head.location = (1.49e-08, -1.266, 0.5134)
ob_reference_hakoushi_head.rotation_euler = (-0.23, -0.1221, -0.001762)
ob_reference_hakoushi_head.lock_rotations_4d = False
ob_reference_hakoushi_head.empty_display_type = 'ARROWS'
ob_reference_hakoushi_head.lineart.crease_threshold = 0.0
ob_reference_hakoushi_leg_r.parent = ob_reference_hakoushi_body
ob_reference_hakoushi_leg_r.matrix_parent_inverse = Matrix(((1.0, 0.0, 0.0, 9.071e-10), (0.0, 1.0, 0.0, 1.282), (0.0, 0.0, 1.0, -0.2207), (0.0, 0.0, 0.0, 1.0)))
ob_reference_hakoushi_leg_r.location = (-0.085, -1.311, 0.1429)
ob_reference_hakoushi_leg_r.rotation_euler = (4.438e-09, -0.1679, -2.294e-08)
ob_reference_hakoushi_leg_r.lock_rotations_4d = False
ob_reference_hakoushi_leg_r.empty_display_type = 'ARROWS'
ob_reference_hakoushi_leg_r.lineart.crease_threshold = 0.0
ob_reference_hakoushi_arm_l.parent = ob_reference_hakoushi_body
ob_reference_hakoushi_arm_l.matrix_parent_inverse = Matrix(((1.0, 0.0, 0.0, 9.071e-10), (0.0, 1.0, 0.0, 1.282), (0.0, 0.0, 1.0, -0.2207), (0.0, 0.0, 0.0, 1.0)))
ob_reference_hakoushi_arm_l.location = (0.1588, -1.293, 0.4438)
ob_reference_hakoushi_arm_l.rotation_euler = (1.329e-09, 0.2873, 3.899e-08)
ob_reference_hakoushi_arm_l.lock_rotations_4d = False
ob_reference_hakoushi_arm_l.empty_display_type = 'ARROWS'
ob_reference_hakoushi_arm_l.lineart.crease_threshold = 0.0
ob_reference_hakoushi_arm_r.parent = ob_reference_hakoushi_body
ob_reference_hakoushi_arm_r.matrix_parent_inverse = Matrix(((1.0, 0.0, 0.0, 9.071e-10), (0.0, 1.0, 0.0, 1.282), (0.0, 0.0, 1.0, -0.2207), (0.0, 0.0, 0.0, 1.0)))
ob_reference_hakoushi_arm_r.location = (-0.1588, -1.293, 0.4438)
ob_reference_hakoushi_arm_r.rotation_euler = (-1.036, 0.2935, 0.5075)
ob_reference_hakoushi_arm_r.lock_rotations_4d = False
ob_reference_hakoushi_arm_r.empty_display_type = 'ARROWS'
ob_reference_hakoushi_arm_r.lineart.crease_threshold = 0.0
ob_reference_hakoushi_leg_l.parent = ob_reference_hakoushi_body
ob_reference_hakoushi_leg_l.matrix_parent_inverse = Matrix(((1.0, 0.0, 0.0, 9.071e-10), (0.0, 1.0, 0.0, 1.282), (0.0, 0.0, 1.0, -0.2207), (0.0, 0.0, 0.0, 1.0)))
ob_reference_hakoushi_leg_l.location = (0.085, -1.311, 0.1429)
ob_reference_hakoushi_leg_l.rotation_euler = (3.146e-08, -0.5425, -8.334e-08)
ob_reference_hakoushi_leg_l.lock_rotations_4d = False
ob_reference_hakoushi_leg_l.empty_display_type = 'ARROWS'
ob_reference_hakoushi_leg_l.lineart.crease_threshold = 0.0
ob_camera.location = (3.892, -7.994, 2.258)
ob_camera.rotation_euler = (1.407, -3.548e-06, 0.3318)
ob_camera.scale = (1.0, 1.0, 1.0)
ob_camera.lineart.crease_threshold = 0.0

# ---- collection membership
col_collection_1.objects.link(ob_hakoushi_body)
col_collection_1.objects.link(ob_hakoushi_leg_l)
col_collection_1.objects.link(ob_hakoushi_arm_r)
col_collection_1.objects.link(ob_hakoushi_arm_l)
col_collection_1.objects.link(ob_hakoushi_leg_r)
col_collection_1.objects.link(ob_hakoushi_head)
col_collection_1.objects.link(ob_hakoushi_tail)
col_collection_1.objects.link(ob_sun)
col_collection_1.objects.link(ob_ground)
col_collection_2.objects.link(ob_reference_hakoushi_body)
col_collection_2.objects.link(ob_reference_hakoushi_tail)
col_collection_2.objects.link(ob_reference_hakoushi_head)
col_collection_2.objects.link(ob_reference_hakoushi_leg_r)
col_collection_2.objects.link(ob_reference_hakoushi_arm_l)
col_collection_2.objects.link(ob_reference_hakoushi_arm_r)
col_collection_2.objects.link(ob_reference_hakoushi_leg_l)
col_collection_cam.objects.link(ob_camera)

# ---- scene / render settings (as saved in the file)
scene.camera = ob_camera
scene.frame_start = 1; scene.frame_end = 250; scene.frame_set(20)
scene.render.engine = 'CYCLES'
scene.render.resolution_percentage = 50
scene.render.dither_intensity = 0.0
scene.cycles.samples = 256
scene.cycles.sampling_pattern = 'TABULATED_SOBOL'
scene.cycles.light_sampling_threshold = 0.0
scene.cycles.use_adaptive_sampling = False
scene.cycles.use_light_tree = False
scene.cycles.caustics_reflective = False
scene.cycles.caustics_refractive = False
scene.cycles.blur_glossy = 0.0
scene.cycles.max_bounces = 128
scene.cycles.diffuse_bounces = 128
scene.cycles.glossy_bounces = 128
scene.cycles.transmission_bounces = 128
scene.cycles.volume_bounces = 128
scene.cycles.transparent_max_bounces = 128
scene.cycles.pixel_filter_type = 'GAUSSIAN'
scene.cycles.sample_clamp_indirect = 0.0
scene.eevee.use_gtao = True
scene.eevee.use_raytracing = True
scene.view_settings.look = 'Medium High Contrast'
scene.view_settings.view_transform = 'Filmic'
scene.view_settings.use_curve_mapping = True
scene.view_settings.curve_mapping.use_clip = True
scene.view_settings.curve_mapping.clip_max_x = 1.0
scene.view_settings.curve_mapping.clip_max_y = 1.0
scene.view_settings.curve_mapping.extend = 'EXTRAPOLATED'
scene.view_settings.curve_mapping.white_level = (1.0, 1.0, 1.0)
_c = scene.view_settings.curve_mapping.curves[0]
while len(_c.points) > 2: _c.points.remove(_c.points[-1])
_c.points[0].location = (0.0, 0.0); _c.points[0].handle_type = 'AUTO'
_c.points[1].location = (1.0, 1.0); _c.points[1].handle_type = 'AUTO'
_c = scene.view_settings.curve_mapping.curves[1]
while len(_c.points) > 2: _c.points.remove(_c.points[-1])
_c.points[0].location = (0.0, 0.0); _c.points[0].handle_type = 'AUTO'
_c.points[1].location = (1.0, 1.0); _c.points[1].handle_type = 'AUTO'
_c = scene.view_settings.curve_mapping.curves[2]
while len(_c.points) > 2: _c.points.remove(_c.points[-1])
_c.points[0].location = (0.0, 0.0); _c.points[0].handle_type = 'AUTO'
_c.points[1].location = (1.0, 1.0); _c.points[1].handle_type = 'AUTO'
_c = scene.view_settings.curve_mapping.curves[3]
while len(_c.points) > 2: _c.points.remove(_c.points[-1])
_c.points[0].location = (0.0, 0.0); _c.points[0].handle_type = 'AUTO'
_c.points[1].location = (0.38397, 0.325); _c.points[1].handle_type = 'AUTO'
_p = _c.points.new(0.56213, 0.55); _p.handle_type = 'AUTO'
_p = _c.points.new(1.0, 1.0); _p.handle_type = 'AUTO'
scene.view_settings.curve_mapping.update()
bpy.context.view_layer.update()
